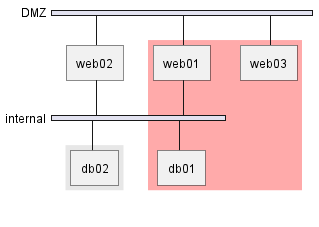

The diagram above was rendered by PlantUML. Its source (embedded in the PNG):
@startuml
nwdiag {
    network DMZ {
        web01
        web02
        web03
    }
    network internal {
        web01
        web02
        db01
        db02
        group db {
            ' db01
            db02
        }
    }
    group app01 {
        color = "#FFAAAA"
        web01
        web03
        db01
    }
}
@enduml